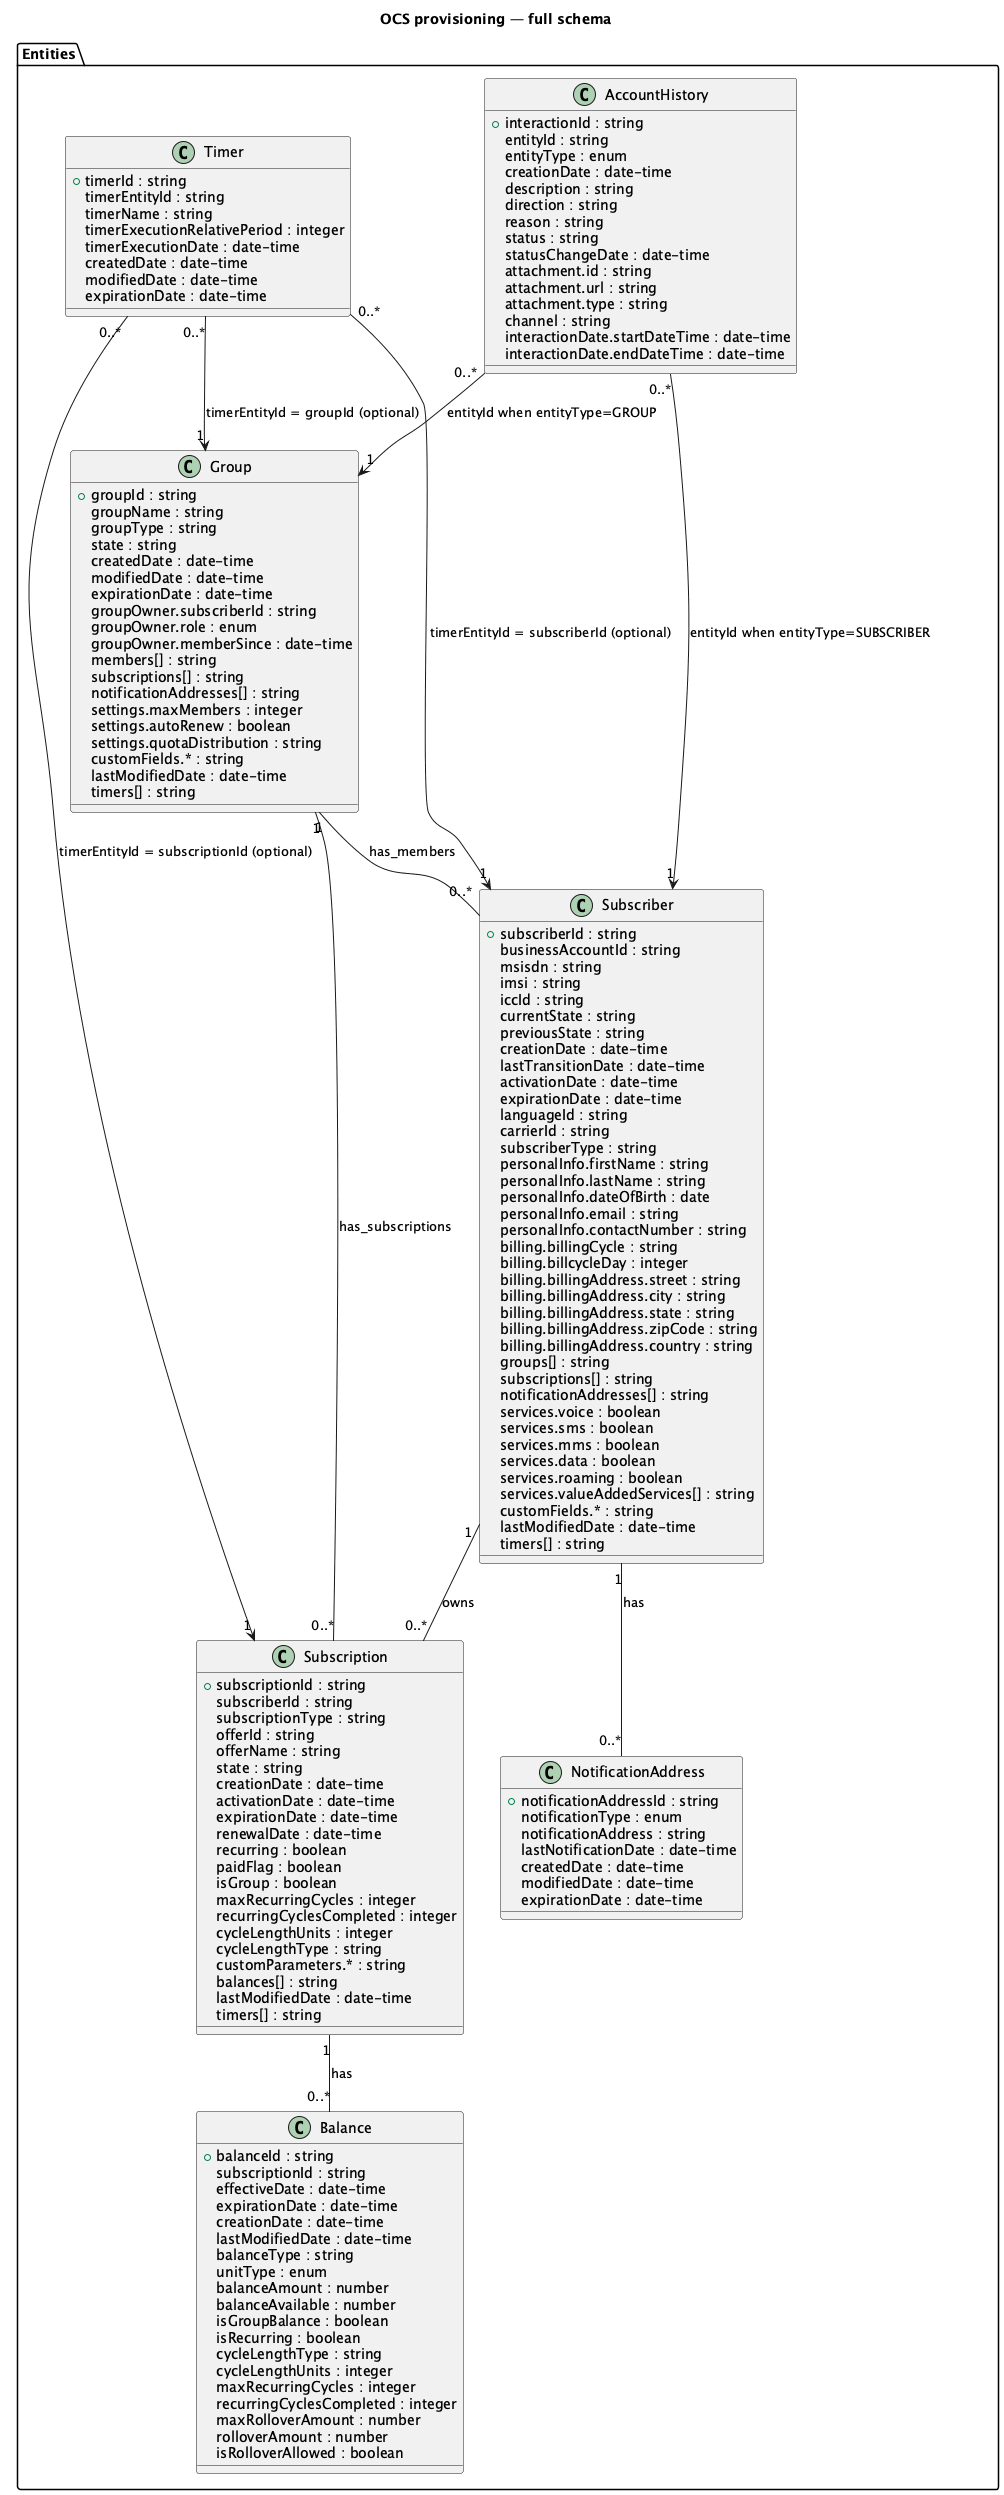

The diagram above was rendered by PlantUML. Its source (embedded in the PNG):
@startuml
title OCS provisioning — full schema

package "Entities" {
  class Subscriber {
    +subscriberId : string
    businessAccountId : string
    msisdn : string
    imsi : string
    iccId : string
    currentState : string
    previousState : string
    creationDate : date-time
    lastTransitionDate : date-time
    activationDate : date-time
    expirationDate : date-time
    languageId : string
    carrierId : string
    subscriberType : string
    personalInfo.firstName : string
    personalInfo.lastName : string
    personalInfo.dateOfBirth : date
    personalInfo.email : string
    personalInfo.contactNumber : string
    billing.billingCycle : string
    billing.billcycleDay : integer
    billing.billingAddress.street : string
    billing.billingAddress.city : string
    billing.billingAddress.state : string
    billing.billingAddress.zipCode : string
    billing.billingAddress.country : string
    groups[] : string
    subscriptions[] : string
    notificationAddresses[] : string
    services.voice : boolean
    services.sms : boolean
    services.mms : boolean
    services.data : boolean
    services.roaming : boolean
    services.valueAddedServices[] : string
    customFields.* : string
    lastModifiedDate : date-time
    timers[] : string
  }

  class Subscription {
    +subscriptionId : string
    subscriberId : string
    subscriptionType : string
    offerId : string
    offerName : string
    state : string
    creationDate : date-time
    activationDate : date-time
    expirationDate : date-time
    renewalDate : date-time
    recurring : boolean
    paidFlag : boolean
    isGroup : boolean
    maxRecurringCycles : integer
    recurringCyclesCompleted : integer
    cycleLengthUnits : integer
    cycleLengthType : string
    customParameters.* : string
    balances[] : string
    lastModifiedDate : date-time
    timers[] : string
  }

  class Balance {
    +balanceId : string
    subscriptionId : string
    effectiveDate : date-time
    expirationDate : date-time
    creationDate : date-time
    lastModifiedDate : date-time
    balanceType : string
    unitType : enum
    balanceAmount : number
    balanceAvailable : number
    isGroupBalance : boolean
    isRecurring : boolean
    cycleLengthType : string
    cycleLengthUnits : integer
    maxRecurringCycles : integer
    recurringCyclesCompleted : integer
    maxRolloverAmount : number
    rolloverAmount : number
    isRolloverAllowed : boolean
  }

  class Group {
    +groupId : string
    groupName : string
    groupType : string
    state : string
    createdDate : date-time
    modifiedDate : date-time
    expirationDate : date-time
    groupOwner.subscriberId : string
    groupOwner.role : enum
    groupOwner.memberSince : date-time
    members[] : string
    subscriptions[] : string
    notificationAddresses[] : string
    settings.maxMembers : integer
    settings.autoRenew : boolean
    settings.quotaDistribution : string
    customFields.* : string
    lastModifiedDate : date-time
    timers[] : string
  }

  class NotificationAddress {
    +notificationAddressId : string
    notificationType : enum
    notificationAddress : string
    lastNotificationDate : date-time
    createdDate : date-time
    modifiedDate : date-time
    expirationDate : date-time
  }

  class Timer {
    +timerId : string
    timerEntityId : string
    timerName : string
    timerExecutionRelativePeriod : integer
    timerExecutionDate : date-time
    createdDate : date-time
    modifiedDate : date-time
    expirationDate : date-time
  }

  class AccountHistory {
    +interactionId : string
    entityId : string
    entityType : enum
    creationDate : date-time
    description : string
    direction : string
    reason : string
    status : string
    statusChangeDate : date-time
    attachment.id : string
    attachment.url : string
    attachment.type : string
    channel : string
    interactionDate.startDateTime : date-time
    interactionDate.endDateTime : date-time
  }
}

' Associations / cardinality
Subscriber "1" -- "0..*" Subscription : owns
Subscription "1" -- "0..*" Balance : has
Group "1" -- "0..*" Subscriber : has_members
Group "1" -- "0..*" Subscription : has_subscriptions
Subscriber "1" -- "0..*" NotificationAddress : has

' Timers are associated to an entity (Subscriber / Subscription / Group) via timerEntityId
Timer "0..*" --> "1" Subscriber : "timerEntityId = subscriberId (optional)"
Timer "0..*" --> "1" Subscription : "timerEntityId = subscriptionId (optional)"
Timer "0..*" --> "1" Group : "timerEntityId = groupId (optional)"

' AccountHistory entries relate to entities (subscriber/group/account)
AccountHistory "0..*" --> "1" Subscriber : "entityId when entityType=SUBSCRIBER"
AccountHistory "0..*" --> "1" Group : "entityId when entityType=GROUP"

@enduml